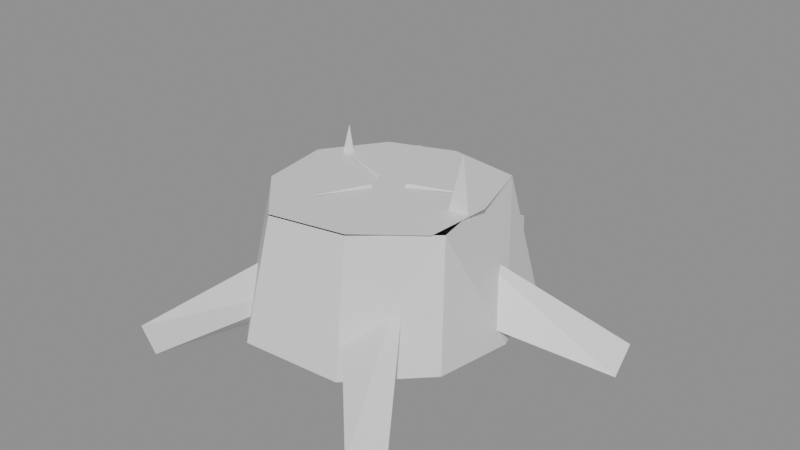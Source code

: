 # Source: 23_LOD3.blend  (saved by Blender 5.2.44; exported with 4.5.12 LTS)
import bpy
from mathutils import Matrix  # noqa: F401  (used for matrix-valued properties, if any)

bpy.ops.wm.read_factory_settings(use_empty=True)
scene = bpy.context.scene
scene.name = 'Scene'

# ---- materials (node trees are filled in below, after node groups)
mat_alpinetreepalette = bpy.data.materials.new('AlpineTreePalette')
mat_alpinetreepalette.roughness = 0.5

# ---- material node trees
mat_alpinetreepalette.use_nodes = True; mat_alpinetreepalette.node_tree.nodes.clear()
_N = mat_alpinetreepalette.node_tree.nodes; _L = mat_alpinetreepalette.node_tree.links
n0 = _N.new('ShaderNodeBsdfPrincipled'); n0.name = 'Principled BSDF'; n0.location = (-200, 100)
n0.inputs[10].default_value = 0.005
n1 = _N.new('ShaderNodeOutputMaterial'); n1.name = 'Material Output'; n1.location = (200, 100)
n2 = _N.new('ShaderNodeNormalMap'); n2.name = 'Normal Map'; n2.location = (-600, -600)
n2.label = 'Normal/Map'
n2.width = 160
n2.inputs[0].default_value = 0.0
_L.new(n0.outputs[0], n1.inputs[0])
_L.new(n2.outputs[0], n0.inputs[5])
n1.is_active_output = True

# ---- meshes
me_23_split_cut_stump___tree_or_wood_004 = bpy.data.meshes.new('23 Split Cut Stump | Tree or Wood.004')
me_23_split_cut_stump___tree_or_wood_004.from_pydata([(-7.195, 0.1063, -11.1), (-7.336, 0.1442, -11.55), (-8.096, 0.06941, -11.72), (-8.438, 0.1517, -11.13), (-8.414, 0.114, -10.69), (-8.05, 0.1472, -10.32), (-7.581, 0.1079, -10.39), (-7.23, 0.1432, -10.67), (-8.028, 0.2059, -11.55), (-7.313, 0.7438, -10.79), (-7.43, 0.7451, -11.44), (-7.989, 0.7427, -11.46), (-8.321, 0.7451, -11.09), (-8.27, 0.7451, -10.73), (-8.002, 0.7451, -10.45), (-7.628, 0.7451, -10.52), (-7.324, 0.7511, -11.08), (-7.43, 0.7511, -11.44), (-7.798, 0.7511, -11.5), (-8.321, 0.7511, -11.09), (-8.27, 0.7511, -10.73), (-8.002, 0.7511, -10.45), (-7.628, 0.7511, -10.52), (-7.346, 0.7511, -10.74), (-8.119, 0.7511, -11.38), (-6.727, 0.04331, -11.27), (-6.742, 0.1388, -11.41), (-7.618, 0.2461, -11.18), (-7.518, 0.2987, -10.9), (-7.492, 0.5435, -11.11), (-7.804, 0.1571, -12.14), (-7.767, 0.003703, -12.09), (-7.796, 0.5522, -11.32), (-7.962, 0.3182, -11.25), (-7.684, 0.2251, -11.21), (-7.615, 0.4279, -11.28), (-8.894, 0.1642, -11.32), (-8.828, 0.02428, -11.39), (-8.088, 0.5346, -11.16), (-8.084, 0.3024, -10.93), (-7.967, 0.2368, -11.19), (-8.482, 0.1769, -10.08), (-8.454, 0.01653, -10.12), (-8.095, 0.4863, -10.83), (-7.824, 0.3841, -10.68), (-7.959, 0.1948, -10.86), (-7.219, 0.07707, -10.05), (-7.081, 0.0965, -10.14), (-7.647, 0.2077, -10.85), (-7.799, 0.3902, -10.67), (-7.531, 0.513, -10.8), (-7.729, 0.7651, -11.04), (-7.724, 0.7511, -11.02), (-7.444, 0.7581, -11.15), (-7.878, 0.7511, -11.02), (-7.873, 0.7651, -11.03), (-8.165, 0.7581, -11.13), (-7.833, 0.7511, -10.93), (-7.845, 0.7651, -10.93), (-7.99, 0.7581, -10.66), (-7.489, 0.4792, -10.94), (-7.304, 0.474, -10.98), (-7.442, 0.4745, -11.1), (-7.387, 1.017, -11.0), (-8.236, 0.5201, -11.1), (-8.166, 0.5056, -11.22), (-8.176, 0.8967, -11.16)], [], [(2, 3, 8), (0, 10, 9), (8, 10, 1), (8, 12, 11), (3, 13, 12), (4, 14, 13), (6, 14, 5), (6, 9, 15), (0, 9, 7), (6, 4, 2), (18, 24, 17), (22, 24, 21), (16, 24, 23), (25, 28, 27), (26, 29, 25), (25, 27, 26), (31, 34, 33), (31, 35, 34), (33, 34, 35), (37, 39, 36), (37, 40, 39), (36, 38, 37), (39, 40, 38), (42, 44, 41), (42, 45, 44), (41, 43, 42), (44, 45, 43), (46, 49, 48), (47, 50, 46), (46, 48, 47), (49, 50, 48), (52, 51, 53), (54, 56, 55), (58, 57, 59), (61, 63, 60), (62, 63, 61), (65, 64, 66), (2, 8, 1), (0, 1, 10), (8, 11, 10), (8, 3, 12), (3, 4, 13), (4, 5, 14), (6, 15, 14), (6, 7, 9), (0, 7, 6), (6, 5, 4), (4, 3, 2), (2, 1, 0), (0, 6, 2), (16, 17, 24), (19, 20, 24), (20, 21, 24), (22, 23, 24), (25, 29, 28), (26, 27, 29), (28, 29, 27), (30, 33, 32), (30, 31, 33), (31, 30, 35), (30, 32, 35), (35, 32, 33), (36, 39, 38), (37, 38, 40), (41, 44, 43), (42, 43, 45), (46, 50, 49), (47, 48, 50), (62, 60, 63), (62, 61, 60)])
_uv = me_23_split_cut_stump___tree_or_wood_004.uv_layers.new(name='PaletteUV')
_uv.uv.foreach_set('vector', [0.1562, 0.5, 0.1562, 0.5, 0.1562, 0.5, 0.03125, 0.5, 0.03125, 0.5, 0.03125, 0.5, 0.1562, 0.5, 0.1562, 0.5, 0.1562, 0.5, 0.1562, 0.5, 0.1562, 0.5, 0.1562, 0.5, 0.03125, 0.5, 0.03125, 0.5, 0.03125, 0.5, 0.1562, 0.5, 0.1562, 0.5, 0.1562, 0.5, 0.1562, 0.5, 0.1562, 0.5, 0.1562, 0.5, 0.1562, 0.5, 0.1562, 0.5, 0.1562, 0.5, 0.03125, 0.5, 0.03125, 0.5, 0.03125, 0.5, 0.1562, 0.5, 0.1562, 0.5, 0.1562, 0.5, 0.2812, 0.5, 0.2812, 0.5, 0.2812, 0.5, 0.2812, 0.5, 0.2812, 0.5, 0.2812, 0.5, 0.2812, 0.5, 0.2812, 0.5, 0.2812, 0.5, 0.1562, 0.5, 0.1562, 0.5, 0.1562, 0.5, 0.1562, 0.5, 0.1562, 0.5, 0.1562, 0.5, 0.1562, 0.5, 0.1562, 0.5, 0.1562, 0.5, 0.1562, 0.5, 0.1562, 0.5, 0.1562, 0.5, 0.1562, 0.5, 0.1562, 0.5, 0.1562, 0.5, 0.1562, 0.5, 0.1562, 0.5, 0.1562, 0.5, 0.1562, 0.5, 0.1562, 0.5, 0.1562, 0.5, 0.1562, 0.5, 0.1562, 0.5, 0.1562, 0.5, 0.1562, 0.5, 0.1562, 0.5, 0.1562, 0.5, 0.1562, 0.5, 0.1562, 0.5, 0.1562, 0.5, 0.1562, 0.5, 0.1562, 0.5, 0.1562, 0.5, 0.1562, 0.5, 0.1562, 0.5, 0.1562, 0.5, 0.1562, 0.5, 0.1562, 0.5, 0.1562, 0.5, 0.1562, 0.5, 0.1562, 0.5, 0.1562, 0.5, 0.1562, 0.5, 0.1562, 0.5, 0.1562, 0.5, 0.1562, 0.5, 0.1562, 0.5, 0.1562, 0.5, 0.1562, 0.5, 0.1562, 0.5, 0.1562, 0.5, 0.1562, 0.5, 0.1562, 0.5, 0.1562, 0.5, 0.09375, 0.5, 0.09375, 0.5, 0.09375, 0.5, 0.09375, 0.5, 0.09375, 0.5, 0.09375, 0.5, 0.09375, 0.5, 0.09375, 0.5, 0.09375, 0.5, 0.2812, 0.5, 0.2812, 0.5, 0.2812, 0.5, 0.2812, 0.5, 0.2812, 0.5, 0.2812, 0.5, 0.1562, 0.5, 0.1562, 0.5, 0.1562, 0.5, 0.03125, 0.5, 0.03125, 0.5, 0.03125, 0.5, 0.03125, 0.5, 0.03125, 0.5, 0.03125, 0.5, 0.1562, 0.5, 0.1562, 0.5, 0.1562, 0.5, 0.1562, 0.5, 0.1562, 0.5, 0.1562, 0.5, 0.03125, 0.5, 0.03125, 0.5, 0.03125, 0.5, 0.1562, 0.5, 0.1562, 0.5, 0.1562, 0.5, 0.1562, 0.5, 0.1562, 0.5, 0.1562, 0.5, 0.1562, 0.5, 0.1562, 0.5, 0.1562, 0.5, 0.1562, 0.5, 0.1562, 0.5, 0.1562, 0.5, 0.1562, 0.5, 0.1562, 0.5, 0.1562, 0.5, 0.1562, 0.5, 0.1562, 0.5, 0.1562, 0.5, 0.1562, 0.5, 0.1562, 0.5, 0.1562, 0.5, 0.1562, 0.5, 0.1562, 0.5, 0.1562, 0.5, 0.2812, 0.5, 0.2812, 0.5, 0.2812, 0.5, 0.2812, 0.5, 0.2812, 0.5, 0.2812, 0.5, 0.2812, 0.5, 0.2812, 0.5, 0.2812, 0.5, 0.2812, 0.5, 0.2812, 0.5, 0.2812, 0.5, 0.1562, 0.5, 0.1562, 0.5, 0.1562, 0.5, 0.1562, 0.5, 0.1562, 0.5, 0.1562, 0.5, 0.1562, 0.5, 0.1562, 0.5, 0.1562, 0.5, 0.1562, 0.5, 0.1562, 0.5, 0.1562, 0.5, 0.1562, 0.5, 0.1562, 0.5, 0.1562, 0.5, 0.1562, 0.5, 0.1562, 0.5, 0.1562, 0.5, 0.1562, 0.5, 0.1562, 0.5, 0.1562, 0.5, 0.1562, 0.5, 0.1562, 0.5, 0.1562, 0.5, 0.1562, 0.5, 0.1562, 0.5, 0.1562, 0.5, 0.1562, 0.5, 0.1562, 0.5, 0.1562, 0.5, 0.1562, 0.5, 0.1562, 0.5, 0.1562, 0.5, 0.1562, 0.5, 0.1562, 0.5, 0.1562, 0.5, 0.1562, 0.5, 0.1562, 0.5, 0.1562, 0.5, 0.1562, 0.5, 0.1562, 0.5, 0.1562, 0.5, 0.2812, 0.5, 0.2812, 0.5, 0.2812, 0.5, 0.2812, 0.5, 0.2812, 0.5, 0.2812, 0.5])
me_23_split_cut_stump___tree_or_wood_004.materials.append(mat_alpinetreepalette)
me_23_split_cut_stump___tree_or_wood_004.update()
me_23_split_cut_stump___tree_or_wood_004.normals_split_custom_set([tuple(v) for v in zip(*[iter([-0.5191, 0.7503, -0.4094, -0.5191, 0.7503, -0.4094, -0.5191, 0.7503, -0.4094, 0.9504, 0.2591, -0.1722, 0.9504, 0.2591, -0.1722, 0.9504, 0.2591, -0.1722, 0.02322, 0.1839, -0.9827, 0.02322, 0.1839, -0.9827, 0.02322, 0.1839, -0.9827, -0.7313, 0.1637, -0.6622, -0.7313, 0.1637, -0.6622, -0.7313, 0.1637, -0.6622, -0.9737, 0.1822, 0.1369, -0.9737, 0.1822, 0.1369, -0.9737, 0.1822, 0.1369, -0.7022, 0.2091, 0.6806, -0.7022, 0.2091, 0.6806, -0.7022, 0.2091, 0.6806, 0.172, 0.2034, 0.9639, 0.172, 0.2034, 0.9639, 0.172, 0.2034, 0.9639, 0.6398, 0.1961, 0.7431, 0.6398, 0.1961, 0.7431, 0.6398, 0.1961, 0.7431, 0.9864, 0.1501, 0.06615, 0.9864, 0.1501, 0.06615, 0.9864, 0.1501, 0.06615, -0.02026, -0.9991, 0.03699, -0.02026, -0.9991, 0.03699, -0.02026, -0.9991, 0.03699, 0.0, 1.0, 1.916e-06, 0.0, 1.0, 1.916e-06, 0.0, 1.0, 1.916e-06, 0.0, 1.0, 0.0, 0.0, 1.0, 0.0, 0.0, 1.0, 0.0, 0.0, 1.0, 0.0, 0.0, 1.0, 0.0, 0.0, 1.0, 0.0, -0.19, -0.9489, 0.2518, -0.19, -0.9489, 0.2518, -0.19, -0.9489, 0.2518, 0.5538, 0.7089, 0.4369, 0.5538, 0.7089, 0.4369, 0.5538, 0.7089, 0.4369, -0.2399, -0.8076, -0.5387, -0.2399, -0.8076, -0.5387, -0.2399, -0.8076, -0.5387, -0.3383, -0.9038, 0.2619, -0.3383, -0.9038, 0.2619, -0.3383, -0.9038, 0.2619, 0.9455, -0.3255, -0.007272, 0.9455, -0.3255, -0.007272, 0.9455, -0.3255, -0.007272, -0.02297, 0.3174, 0.948, -0.02297, 0.3174, 0.948, -0.02297, 0.3174, 0.948, -0.3032, -0.5122, 0.8036, -0.3032, -0.5122, 0.8036, -0.3032, -0.5122, 0.8036, 0.1628, -0.9384, 0.3049, 0.1628, -0.9384, 0.3049, 0.1628, -0.9384, 0.3049, -0.009397, 0.4144, -0.9101, -0.009397, 0.4144, -0.9101, -0.009397, 0.4144, -0.9101, 0.8918, 0.3287, 0.3108, 0.8918, 0.3287, 0.3108, 0.8918, 0.3287, 0.3108, 0.6802, -0.06175, 0.7304, 0.6802, -0.06175, 0.7304, 0.6802, -0.06175, 0.7304, 0.648, -0.7152, 0.262, 0.648, -0.7152, 0.262, 0.648, -0.7152, 0.262, -0.8821, -0.03738, -0.4695, -0.8821, -0.03738, -0.4695, -0.8821, -0.03738, -0.4695, 0.5645, 0.33, -0.7566, 0.5645, 0.33, -0.7566, 0.5645, 0.33, -0.7566, -0.6349, -0.7409, 0.2189, -0.6349, -0.7409, 0.2189, -0.6349, -0.7409, 0.2189, 0.1717, 0.8822, 0.4384, 0.1717, 0.8822, 0.4384, 0.1717, 0.8822, 0.4384, 0.02212, -0.9847, -0.1729, 0.02212, -0.9847, -0.1729, 0.02212, -0.9847, -0.1729, -0.5326, 0.3145, -0.7857, -0.5326, 0.3145, -0.7857, -0.5326, 0.3145, -0.7857, -0.2754, -0.7071, -0.6513, -0.2754, -0.7071, -0.6513, -0.2754, -0.7071, -0.6513, 0.2369, -0.7071, -0.6663, 0.2369, -0.7071, -0.6663, 0.2369, -0.7071, -0.6663, -0.6163, -0.7071, -0.3467, -0.6163, -0.7071, -0.3467, -0.6163, -0.7071, -0.3467, 0.2094, 0.06718, 0.9755, 0.2094, 0.06718, 0.9755, 0.2094, 0.06718, 0.9755, 0.6681, 0.07465, -0.7403, 0.6681, 0.07465, -0.7403, 0.6681, 0.07465, -0.7403, -0.8579, 0.0523, -0.5111, -0.8579, 0.0523, -0.5111, -0.8579, 0.0523, -0.5111, 0.07159, 0.751, -0.6564, 0.07159, 0.751, -0.6564, 0.07159, 0.751, -0.6564, 0.9392, 0.1983, -0.2804, 0.9392, 0.1983, -0.2804, 0.9392, 0.1983, -0.2804, 0.04329, 0.1623, -0.9858, 0.04329, 0.1623, -0.9858, 0.04329, 0.1623, -0.9858, -0.7156, 0.1825, -0.6743, -0.7156, 0.1825, -0.6743, -0.7156, 0.1825, -0.6743, -0.9715, 0.2259, 0.07116, -0.9715, 0.2259, 0.07116, -0.9715, 0.2259, 0.07116, -0.7034, 0.2105, 0.679, -0.7034, 0.2105, 0.679, -0.7034, 0.2105, 0.679, 0.1747, 0.2051, 0.963, 0.1747, 0.2051, 0.963, 0.1747, 0.2051, 0.963, 0.5815, 0.2418, 0.7768, 0.5815, 0.2418, 0.7768, 0.5815, 0.2418, 0.7768, 0.1745, -0.9799, 0.09717, 0.1745, -0.9799, 0.09717, 0.1745, -0.9799, 0.09717, -0.05883, -0.9873, 0.1478, -0.05883, -0.9873, 0.1478, -0.05883, -0.9873, 0.1478, -0.332, -0.9413, -0.06167, -0.332, -0.9413, -0.06167, -0.332, -0.9413, -0.06167, 0.1241, -0.9846, -0.123, 0.1241, -0.9846, -0.123, 0.1241, -0.9846, -0.123, 0.0288, -0.9994, 0.01786, 0.0288, -0.9994, 0.01786, 0.0288, -0.9994, 0.01786, 0.0, 1.0, 0.0, 0.0, 1.0, 0.0, 0.0, 1.0, 0.0, 0.0, 1.0, 0.0, 0.0, 1.0, 0.0, 0.0, 1.0, 0.0, 0.0, 1.0, 0.0, 0.0, 1.0, 0.0, 0.0, 1.0, 0.0, 0.0, 1.0, 0.0, 0.0, 1.0, 0.0, 0.0, 1.0, 0.0, 0.4912, 0.5341, 0.6881, 0.4912, 0.5341, 0.6881, 0.4912, 0.5341, 0.6881, -0.2085, 0.292, -0.9334, -0.2085, 0.292, -0.9334, -0.2085, 0.292, -0.9334, -0.9071, 0.3248, 0.2678, -0.9071, 0.3248, 0.2678, -0.9071, 0.3248, 0.2678, -0.825, 0.5118, -0.2398, -0.825, 0.5118, -0.2398, -0.825, 0.5118, -0.2398, -0.9543, -0.2733, -0.1206, -0.9543, -0.2733, -0.1206, -0.9543, -0.2733, -0.1206, 0.9576, 0.137, -0.2533, 0.9576, 0.137, -0.2533, 0.9576, 0.137, -0.2533, 0.5852, 0.7279, -0.3574, 0.5852, 0.7279, -0.3574, 0.5852, 0.7279, -0.3574, -0.01934, 0.3068, 0.9516, -0.01934, 0.3068, 0.9516, -0.01934, 0.3068, 0.9516, -0.4216, 0.6394, 0.643, -0.4216, 0.6394, 0.643, -0.4216, 0.6394, 0.643, 0.1766, 0.1705, -0.9694, 0.1766, 0.1705, -0.9694, 0.1766, 0.1705, -0.9694, 0.09646, 0.9022, 0.4204, 0.09646, 0.9022, 0.4204, 0.09646, 0.9022, 0.4204, -0.7568, -0.3013, -0.5801, -0.7568, -0.3013, -0.5801, -0.7568, -0.3013, -0.5801, -0.1207, 0.8372, 0.5334, -0.1207, 0.8372, 0.5334, -0.1207, 0.8372, 0.5334, 0.7507, -0.1924, -0.632, 0.7507, -0.1924, -0.632, 0.7507, -0.1924, -0.632, -0.9489, 0.15, -0.2775, -0.9489, 0.15, -0.2775, -0.9489, 0.15, -0.2775, -0.02307, -0.9995, 0.022, -0.02307, -0.9995, 0.022, -0.02307, -0.9995, 0.022])] * 3)])

# ---- objects
ob_basisx = bpy.data.objects.new('BasisX', None)
ob_basisy = bpy.data.objects.new('BasisY', None)
ob_basisz = bpy.data.objects.new('BasisZ', None)
ob_treewood = bpy.data.objects.new('TreeWood', me_23_split_cut_stump___tree_or_wood_004)

# ---- transforms, parenting, visibility, modifiers, constraints
ob_basisx.location = (1.0, 0.0, 0.0)
ob_basisx.rotation_euler = (1.571, -0.0, 0.0)
ob_basisx.color = (0.8, 0.8, 0.8, 1.0)
ob_basisy.location = (0.0, 1.0, 0.0)
ob_basisy.rotation_euler = (1.571, -0.0, 0.0)
ob_basisy.color = (0.8, 0.8, 0.8, 1.0)
ob_basisz.location = (0.0, 0.0, 1.0)
ob_basisz.rotation_euler = (1.571, -0.0, 0.0)
ob_basisz.color = (0.8, 0.8, 0.8, 1.0)
ob_treewood.location = (0.0, 0.0, 0.0)
ob_treewood.rotation_euler = (1.571, -0.0, 0.0)
ob_treewood.color = (0.8, 0.8, 0.8, 1.0)

# ---- collection membership
scene.collection.objects.link(ob_basisx)
scene.collection.objects.link(ob_basisy)
scene.collection.objects.link(ob_basisz)
scene.collection.objects.link(ob_treewood)

# ---- scene / render settings (as saved in the file)
scene.frame_start = 1; scene.frame_end = 250; scene.frame_set(1)
scene.render.engine = 'BLENDER_EEVEE_NEXT'
scene.render.bake_bias = 0.0
scene.render.bake_samples = 0
scene.render.compositor_device = 'GPU'
scene.eevee.use_volume_custom_range = False
scene.eevee.fast_gi_thickness_near = 0.1
scene.eevee.fast_gi_thickness_far = 0.0
scene.eevee.ray_tracing_options.screen_trace_thickness = 0.1
bpy.context.view_layer.update()

# ---- added for rendering (the .blend has no active camera and no usable light): camera, sun + grey world if the file has none
cam_auto = bpy.data.cameras.new('AutoCamera')
cam_auto.lens = 50.0
cam_auto.sensor_width = 36.0
cam_auto.clip_end = 1000.0
ob_auto_camera = bpy.data.objects.new('AutoCamera', cam_auto)
scene.collection.objects.link(ob_auto_camera)
ob_auto_camera.location = (-4.86817, 7.56308, 2.86466)
ob_auto_camera.rotation_euler = (1.09748, -7.21219e-08, 0.694738)
scene.camera = ob_auto_camera
light_auto_sun = bpy.data.lights.new('AutoSun', 'SUN')
light_auto_sun.energy = 3.0
light_auto_sun.angle = 0.0523599
ob_auto_sun = bpy.data.objects.new('AutoSun', light_auto_sun)
scene.collection.objects.link(ob_auto_sun)
ob_auto_sun.rotation_euler = (0.872665, 0.174533, 0.523599)
if scene.world is None:
    world_auto = bpy.data.worlds.new('AutoWorld')
    world_auto.color = (0.3, 0.3, 0.3)
    scene.world = world_auto
bpy.context.view_layer.update()
